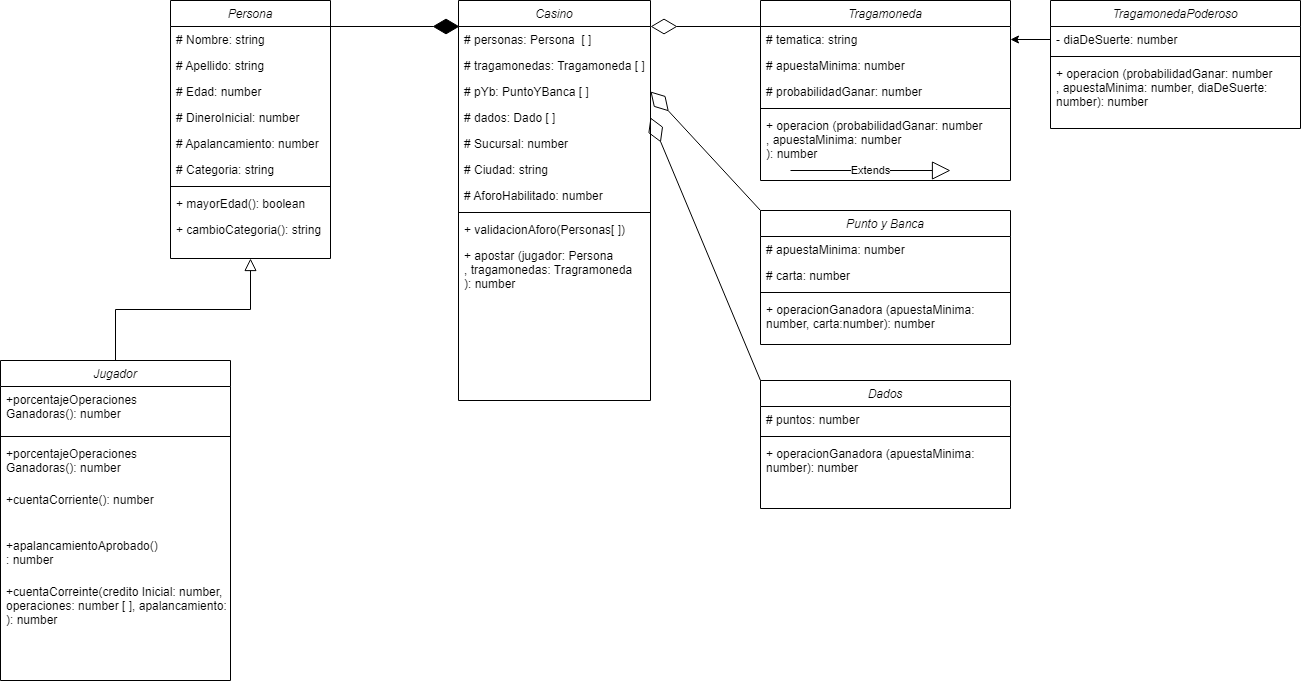

The diagram above was exported from draw.io. Its source (the exported page's mxGraphModel, read from the mxfile embedded in the PNG):
<mxGraphModel dx="868" dy="393" grid="1" gridSize="10" guides="1" tooltips="1" connect="1" arrows="1" fold="1" page="1" pageScale="1" pageWidth="827" pageHeight="1169" math="0" shadow="0">
  <root>
    <mxCell id="WIyWlLk6GJQsqaUBKTNV-0" />
    <mxCell id="WIyWlLk6GJQsqaUBKTNV-1" parent="WIyWlLk6GJQsqaUBKTNV-0" />
    <mxCell id="zkfFHV4jXpPFQw0GAbJ--0" value="Persona" style="swimlane;fontStyle=2;align=center;verticalAlign=top;childLayout=stackLayout;horizontal=1;startSize=26;horizontalStack=0;resizeParent=1;resizeLast=0;collapsible=1;marginBottom=0;rounded=0;shadow=0;strokeWidth=1;" parent="WIyWlLk6GJQsqaUBKTNV-1" vertex="1">
      <mxGeometry x="220" width="160" height="258" as="geometry">
        <mxRectangle x="230" y="140" width="160" height="26" as="alternateBounds" />
      </mxGeometry>
    </mxCell>
    <mxCell id="zkfFHV4jXpPFQw0GAbJ--1" value="# Nombre: string" style="text;align=left;verticalAlign=top;spacingLeft=4;spacingRight=4;overflow=hidden;rotatable=0;points=[[0,0.5],[1,0.5]];portConstraint=eastwest;" parent="zkfFHV4jXpPFQw0GAbJ--0" vertex="1">
      <mxGeometry y="26" width="160" height="26" as="geometry" />
    </mxCell>
    <mxCell id="zkfFHV4jXpPFQw0GAbJ--2" value="# Apellido: string" style="text;align=left;verticalAlign=top;spacingLeft=4;spacingRight=4;overflow=hidden;rotatable=0;points=[[0,0.5],[1,0.5]];portConstraint=eastwest;rounded=0;shadow=0;html=0;" parent="zkfFHV4jXpPFQw0GAbJ--0" vertex="1">
      <mxGeometry y="52" width="160" height="26" as="geometry" />
    </mxCell>
    <mxCell id="zkfFHV4jXpPFQw0GAbJ--3" value="# Edad: number" style="text;align=left;verticalAlign=top;spacingLeft=4;spacingRight=4;overflow=hidden;rotatable=0;points=[[0,0.5],[1,0.5]];portConstraint=eastwest;rounded=0;shadow=0;html=0;" parent="zkfFHV4jXpPFQw0GAbJ--0" vertex="1">
      <mxGeometry y="78" width="160" height="26" as="geometry" />
    </mxCell>
    <mxCell id="Tq39l7YHRJZtb3cvcXev-0" value="# DineroInicial: number" style="text;align=left;verticalAlign=top;spacingLeft=4;spacingRight=4;overflow=hidden;rotatable=0;points=[[0,0.5],[1,0.5]];portConstraint=eastwest;rounded=0;shadow=0;html=0;" vertex="1" parent="zkfFHV4jXpPFQw0GAbJ--0">
      <mxGeometry y="104" width="160" height="26" as="geometry" />
    </mxCell>
    <mxCell id="Tq39l7YHRJZtb3cvcXev-2" value="# Apalancamiento: number" style="text;align=left;verticalAlign=top;spacingLeft=4;spacingRight=4;overflow=hidden;rotatable=0;points=[[0,0.5],[1,0.5]];portConstraint=eastwest;rounded=0;shadow=0;html=0;" vertex="1" parent="zkfFHV4jXpPFQw0GAbJ--0">
      <mxGeometry y="130" width="160" height="26" as="geometry" />
    </mxCell>
    <mxCell id="Tq39l7YHRJZtb3cvcXev-1" value="# Categoria: string" style="text;align=left;verticalAlign=top;spacingLeft=4;spacingRight=4;overflow=hidden;rotatable=0;points=[[0,0.5],[1,0.5]];portConstraint=eastwest;rounded=0;shadow=0;html=0;" vertex="1" parent="zkfFHV4jXpPFQw0GAbJ--0">
      <mxGeometry y="156" width="160" height="26" as="geometry" />
    </mxCell>
    <mxCell id="zkfFHV4jXpPFQw0GAbJ--4" value="" style="line;html=1;strokeWidth=1;align=left;verticalAlign=middle;spacingTop=-1;spacingLeft=3;spacingRight=3;rotatable=0;labelPosition=right;points=[];portConstraint=eastwest;" parent="zkfFHV4jXpPFQw0GAbJ--0" vertex="1">
      <mxGeometry y="182" width="160" height="8" as="geometry" />
    </mxCell>
    <mxCell id="zkfFHV4jXpPFQw0GAbJ--5" value="+ mayorEdad(): boolean" style="text;align=left;verticalAlign=top;spacingLeft=4;spacingRight=4;overflow=hidden;rotatable=0;points=[[0,0.5],[1,0.5]];portConstraint=eastwest;" parent="zkfFHV4jXpPFQw0GAbJ--0" vertex="1">
      <mxGeometry y="190" width="160" height="26" as="geometry" />
    </mxCell>
    <mxCell id="Tq39l7YHRJZtb3cvcXev-3" value="+ cambioCategoria(): string" style="text;align=left;verticalAlign=top;spacingLeft=4;spacingRight=4;overflow=hidden;rotatable=0;points=[[0,0.5],[1,0.5]];portConstraint=eastwest;" vertex="1" parent="zkfFHV4jXpPFQw0GAbJ--0">
      <mxGeometry y="216" width="160" height="26" as="geometry" />
    </mxCell>
    <mxCell id="zkfFHV4jXpPFQw0GAbJ--6" value="Jugador" style="swimlane;fontStyle=2;align=center;verticalAlign=top;childLayout=stackLayout;horizontal=1;startSize=26;horizontalStack=0;resizeParent=1;resizeLast=0;collapsible=1;marginBottom=0;rounded=0;shadow=0;strokeWidth=1;" parent="WIyWlLk6GJQsqaUBKTNV-1" vertex="1">
      <mxGeometry x="50" y="360" width="230" height="320" as="geometry">
        <mxRectangle x="130" y="380" width="160" height="26" as="alternateBounds" />
      </mxGeometry>
    </mxCell>
    <mxCell id="Tq39l7YHRJZtb3cvcXev-4" value="+porcentajeOperaciones&#10;Ganadoras(): number" style="text;align=left;verticalAlign=top;spacingLeft=4;spacingRight=4;overflow=hidden;rotatable=0;points=[[0,0.5],[1,0.5]];portConstraint=eastwest;fontStyle=0" vertex="1" parent="zkfFHV4jXpPFQw0GAbJ--6">
      <mxGeometry y="26" width="230" height="46" as="geometry" />
    </mxCell>
    <mxCell id="zkfFHV4jXpPFQw0GAbJ--9" value="" style="line;html=1;strokeWidth=1;align=left;verticalAlign=middle;spacingTop=-1;spacingLeft=3;spacingRight=3;rotatable=0;labelPosition=right;points=[];portConstraint=eastwest;" parent="zkfFHV4jXpPFQw0GAbJ--6" vertex="1">
      <mxGeometry y="72" width="230" height="8" as="geometry" />
    </mxCell>
    <mxCell id="zkfFHV4jXpPFQw0GAbJ--10" value="+porcentajeOperaciones&#10;Ganadoras(): number" style="text;align=left;verticalAlign=top;spacingLeft=4;spacingRight=4;overflow=hidden;rotatable=0;points=[[0,0.5],[1,0.5]];portConstraint=eastwest;fontStyle=0" parent="zkfFHV4jXpPFQw0GAbJ--6" vertex="1">
      <mxGeometry y="80" width="230" height="46" as="geometry" />
    </mxCell>
    <mxCell id="Tq39l7YHRJZtb3cvcXev-5" value="+cuentaCorriente(): number" style="text;align=left;verticalAlign=top;spacingLeft=4;spacingRight=4;overflow=hidden;rotatable=0;points=[[0,0.5],[1,0.5]];portConstraint=eastwest;fontStyle=0" vertex="1" parent="zkfFHV4jXpPFQw0GAbJ--6">
      <mxGeometry y="126" width="230" height="46" as="geometry" />
    </mxCell>
    <mxCell id="Tq39l7YHRJZtb3cvcXev-6" value="+apalancamientoAprobado()&#10;: number" style="text;align=left;verticalAlign=top;spacingLeft=4;spacingRight=4;overflow=hidden;rotatable=0;points=[[0,0.5],[1,0.5]];portConstraint=eastwest;fontStyle=0" vertex="1" parent="zkfFHV4jXpPFQw0GAbJ--6">
      <mxGeometry y="172" width="230" height="46" as="geometry" />
    </mxCell>
    <mxCell id="Tq39l7YHRJZtb3cvcXev-7" value="+cuentaCorreinte(credito Inicial: number,&#10;operaciones: number [ ], apalancamiento: number&#10;): number&#10;" style="text;align=left;verticalAlign=top;spacingLeft=4;spacingRight=4;overflow=hidden;rotatable=0;points=[[0,0.5],[1,0.5]];portConstraint=eastwest;fontStyle=0" vertex="1" parent="zkfFHV4jXpPFQw0GAbJ--6">
      <mxGeometry y="218" width="230" height="70" as="geometry" />
    </mxCell>
    <mxCell id="zkfFHV4jXpPFQw0GAbJ--12" value="" style="endArrow=block;endSize=10;endFill=0;shadow=0;strokeWidth=1;rounded=0;edgeStyle=elbowEdgeStyle;elbow=vertical;" parent="WIyWlLk6GJQsqaUBKTNV-1" source="zkfFHV4jXpPFQw0GAbJ--6" target="zkfFHV4jXpPFQw0GAbJ--0" edge="1">
      <mxGeometry width="160" relative="1" as="geometry">
        <mxPoint x="200" y="203" as="sourcePoint" />
        <mxPoint x="200" y="203" as="targetPoint" />
      </mxGeometry>
    </mxCell>
    <mxCell id="zkfFHV4jXpPFQw0GAbJ--17" value="Casino" style="swimlane;fontStyle=2;align=center;verticalAlign=top;childLayout=stackLayout;horizontal=1;startSize=26;horizontalStack=0;resizeParent=1;resizeLast=0;collapsible=1;marginBottom=0;rounded=0;shadow=0;strokeWidth=1;" parent="WIyWlLk6GJQsqaUBKTNV-1" vertex="1">
      <mxGeometry x="508" width="192" height="400" as="geometry">
        <mxRectangle x="550" y="140" width="160" height="26" as="alternateBounds" />
      </mxGeometry>
    </mxCell>
    <mxCell id="zkfFHV4jXpPFQw0GAbJ--18" value="# personas: Persona  [ ]" style="text;align=left;verticalAlign=top;spacingLeft=4;spacingRight=4;overflow=hidden;rotatable=0;points=[[0,0.5],[1,0.5]];portConstraint=eastwest;" parent="zkfFHV4jXpPFQw0GAbJ--17" vertex="1">
      <mxGeometry y="26" width="192" height="26" as="geometry" />
    </mxCell>
    <mxCell id="zkfFHV4jXpPFQw0GAbJ--19" value="# tragamonedas: Tragamoneda [ ]" style="text;align=left;verticalAlign=top;spacingLeft=4;spacingRight=4;overflow=hidden;rotatable=0;points=[[0,0.5],[1,0.5]];portConstraint=eastwest;rounded=0;shadow=0;html=0;" parent="zkfFHV4jXpPFQw0GAbJ--17" vertex="1">
      <mxGeometry y="52" width="192" height="26" as="geometry" />
    </mxCell>
    <mxCell id="Tq39l7YHRJZtb3cvcXev-49" value="# pYb: PuntoYBanca [ ]" style="text;align=left;verticalAlign=top;spacingLeft=4;spacingRight=4;overflow=hidden;rotatable=0;points=[[0,0.5],[1,0.5]];portConstraint=eastwest;rounded=0;shadow=0;html=0;" vertex="1" parent="zkfFHV4jXpPFQw0GAbJ--17">
      <mxGeometry y="78" width="192" height="26" as="geometry" />
    </mxCell>
    <mxCell id="Tq39l7YHRJZtb3cvcXev-48" value="# dados: Dado [ ]" style="text;align=left;verticalAlign=top;spacingLeft=4;spacingRight=4;overflow=hidden;rotatable=0;points=[[0,0.5],[1,0.5]];portConstraint=eastwest;rounded=0;shadow=0;html=0;" vertex="1" parent="zkfFHV4jXpPFQw0GAbJ--17">
      <mxGeometry y="104" width="192" height="26" as="geometry" />
    </mxCell>
    <mxCell id="zkfFHV4jXpPFQw0GAbJ--20" value="# Sucursal: number" style="text;align=left;verticalAlign=top;spacingLeft=4;spacingRight=4;overflow=hidden;rotatable=0;points=[[0,0.5],[1,0.5]];portConstraint=eastwest;rounded=0;shadow=0;html=0;" parent="zkfFHV4jXpPFQw0GAbJ--17" vertex="1">
      <mxGeometry y="130" width="192" height="26" as="geometry" />
    </mxCell>
    <mxCell id="zkfFHV4jXpPFQw0GAbJ--21" value="# Ciudad: string" style="text;align=left;verticalAlign=top;spacingLeft=4;spacingRight=4;overflow=hidden;rotatable=0;points=[[0,0.5],[1,0.5]];portConstraint=eastwest;rounded=0;shadow=0;html=0;" parent="zkfFHV4jXpPFQw0GAbJ--17" vertex="1">
      <mxGeometry y="156" width="192" height="26" as="geometry" />
    </mxCell>
    <mxCell id="zkfFHV4jXpPFQw0GAbJ--22" value="# AforoHabilitado: number" style="text;align=left;verticalAlign=top;spacingLeft=4;spacingRight=4;overflow=hidden;rotatable=0;points=[[0,0.5],[1,0.5]];portConstraint=eastwest;rounded=0;shadow=0;html=0;" parent="zkfFHV4jXpPFQw0GAbJ--17" vertex="1">
      <mxGeometry y="182" width="192" height="26" as="geometry" />
    </mxCell>
    <mxCell id="zkfFHV4jXpPFQw0GAbJ--23" value="" style="line;html=1;strokeWidth=1;align=left;verticalAlign=middle;spacingTop=-1;spacingLeft=3;spacingRight=3;rotatable=0;labelPosition=right;points=[];portConstraint=eastwest;" parent="zkfFHV4jXpPFQw0GAbJ--17" vertex="1">
      <mxGeometry y="208" width="192" height="8" as="geometry" />
    </mxCell>
    <mxCell id="zkfFHV4jXpPFQw0GAbJ--24" value="+ validacionAforo(Personas[ ])" style="text;align=left;verticalAlign=top;spacingLeft=4;spacingRight=4;overflow=hidden;rotatable=0;points=[[0,0.5],[1,0.5]];portConstraint=eastwest;" parent="zkfFHV4jXpPFQw0GAbJ--17" vertex="1">
      <mxGeometry y="216" width="192" height="26" as="geometry" />
    </mxCell>
    <mxCell id="Tq39l7YHRJZtb3cvcXev-18" value="+ apostar (jugador: Persona&#10;, tragamonedas: Tragramoneda&#10;): number" style="text;strokeColor=none;fillColor=none;align=left;verticalAlign=top;spacingLeft=4;spacingRight=4;overflow=hidden;rotatable=0;points=[[0,0.5],[1,0.5]];portConstraint=eastwest;" vertex="1" parent="zkfFHV4jXpPFQw0GAbJ--17">
      <mxGeometry y="242" width="192" height="60" as="geometry" />
    </mxCell>
    <mxCell id="Tq39l7YHRJZtb3cvcXev-9" value="" style="endArrow=diamondThin;endFill=1;endSize=24;html=1;rounded=0;" edge="1" parent="WIyWlLk6GJQsqaUBKTNV-1">
      <mxGeometry width="160" relative="1" as="geometry">
        <mxPoint x="349" y="26" as="sourcePoint" />
        <mxPoint x="509" y="26" as="targetPoint" />
      </mxGeometry>
    </mxCell>
    <mxCell id="Tq39l7YHRJZtb3cvcXev-10" value="" style="endArrow=diamondThin;endFill=0;endSize=24;html=1;rounded=0;entryX=1.021;entryY=0.154;entryDx=0;entryDy=0;entryPerimeter=0;" edge="1" parent="WIyWlLk6GJQsqaUBKTNV-1">
      <mxGeometry width="160" relative="1" as="geometry">
        <mxPoint x="816" y="26" as="sourcePoint" />
        <mxPoint x="700.0319999999999" y="26.00400000000002" as="targetPoint" />
      </mxGeometry>
    </mxCell>
    <mxCell id="Tq39l7YHRJZtb3cvcXev-15" value="Tragamoneda" style="swimlane;fontStyle=2;align=center;verticalAlign=top;childLayout=stackLayout;horizontal=1;startSize=26;horizontalStack=0;resizeParent=1;resizeParentMax=0;resizeLast=0;collapsible=1;marginBottom=0;" vertex="1" parent="WIyWlLk6GJQsqaUBKTNV-1">
      <mxGeometry x="810" width="250" height="180" as="geometry" />
    </mxCell>
    <mxCell id="Tq39l7YHRJZtb3cvcXev-16" value="# tematica: string" style="text;strokeColor=none;fillColor=none;align=left;verticalAlign=top;spacingLeft=4;spacingRight=4;overflow=hidden;rotatable=0;points=[[0,0.5],[1,0.5]];portConstraint=eastwest;" vertex="1" parent="Tq39l7YHRJZtb3cvcXev-15">
      <mxGeometry y="26" width="250" height="26" as="geometry" />
    </mxCell>
    <mxCell id="Tq39l7YHRJZtb3cvcXev-23" value="# apuestaMinima: number" style="text;strokeColor=none;fillColor=none;align=left;verticalAlign=top;spacingLeft=4;spacingRight=4;overflow=hidden;rotatable=0;points=[[0,0.5],[1,0.5]];portConstraint=eastwest;" vertex="1" parent="Tq39l7YHRJZtb3cvcXev-15">
      <mxGeometry y="52" width="250" height="26" as="geometry" />
    </mxCell>
    <mxCell id="Tq39l7YHRJZtb3cvcXev-24" value="# probabilidadGanar: number" style="text;strokeColor=none;fillColor=none;align=left;verticalAlign=top;spacingLeft=4;spacingRight=4;overflow=hidden;rotatable=0;points=[[0,0.5],[1,0.5]];portConstraint=eastwest;" vertex="1" parent="Tq39l7YHRJZtb3cvcXev-15">
      <mxGeometry y="78" width="250" height="26" as="geometry" />
    </mxCell>
    <mxCell id="Tq39l7YHRJZtb3cvcXev-17" value="" style="line;strokeWidth=1;fillColor=none;align=left;verticalAlign=middle;spacingTop=-1;spacingLeft=3;spacingRight=3;rotatable=0;labelPosition=right;points=[];portConstraint=eastwest;strokeColor=inherit;" vertex="1" parent="Tq39l7YHRJZtb3cvcXev-15">
      <mxGeometry y="104" width="250" height="8" as="geometry" />
    </mxCell>
    <mxCell id="Tq39l7YHRJZtb3cvcXev-26" value="+ operacion (probabilidadGanar: number&#10;, apuestaMinima: number&#10;): number" style="text;strokeColor=none;fillColor=none;align=left;verticalAlign=top;spacingLeft=4;spacingRight=4;overflow=hidden;rotatable=0;points=[[0,0.5],[1,0.5]];portConstraint=eastwest;" vertex="1" parent="Tq39l7YHRJZtb3cvcXev-15">
      <mxGeometry y="112" width="250" height="68" as="geometry" />
    </mxCell>
    <mxCell id="Tq39l7YHRJZtb3cvcXev-27" value="Punto y Banca" style="swimlane;fontStyle=2;align=center;verticalAlign=top;childLayout=stackLayout;horizontal=1;startSize=26;horizontalStack=0;resizeParent=1;resizeParentMax=0;resizeLast=0;collapsible=1;marginBottom=0;" vertex="1" parent="WIyWlLk6GJQsqaUBKTNV-1">
      <mxGeometry x="810" y="210" width="250" height="134" as="geometry" />
    </mxCell>
    <mxCell id="Tq39l7YHRJZtb3cvcXev-29" value="# apuestaMinima: number" style="text;strokeColor=none;fillColor=none;align=left;verticalAlign=top;spacingLeft=4;spacingRight=4;overflow=hidden;rotatable=0;points=[[0,0.5],[1,0.5]];portConstraint=eastwest;" vertex="1" parent="Tq39l7YHRJZtb3cvcXev-27">
      <mxGeometry y="26" width="250" height="26" as="geometry" />
    </mxCell>
    <mxCell id="Tq39l7YHRJZtb3cvcXev-50" value="# carta: number" style="text;strokeColor=none;fillColor=none;align=left;verticalAlign=top;spacingLeft=4;spacingRight=4;overflow=hidden;rotatable=0;points=[[0,0.5],[1,0.5]];portConstraint=eastwest;" vertex="1" parent="Tq39l7YHRJZtb3cvcXev-27">
      <mxGeometry y="52" width="250" height="26" as="geometry" />
    </mxCell>
    <mxCell id="Tq39l7YHRJZtb3cvcXev-31" value="" style="line;strokeWidth=1;fillColor=none;align=left;verticalAlign=middle;spacingTop=-1;spacingLeft=3;spacingRight=3;rotatable=0;labelPosition=right;points=[];portConstraint=eastwest;strokeColor=inherit;" vertex="1" parent="Tq39l7YHRJZtb3cvcXev-27">
      <mxGeometry y="78" width="250" height="8" as="geometry" />
    </mxCell>
    <mxCell id="Tq39l7YHRJZtb3cvcXev-32" value="+ operacionGanadora (apuestaMinima: &#10;number, carta:number): number" style="text;strokeColor=none;fillColor=none;align=left;verticalAlign=top;spacingLeft=4;spacingRight=4;overflow=hidden;rotatable=0;points=[[0,0.5],[1,0.5]];portConstraint=eastwest;" vertex="1" parent="Tq39l7YHRJZtb3cvcXev-27">
      <mxGeometry y="86" width="250" height="48" as="geometry" />
    </mxCell>
    <mxCell id="Tq39l7YHRJZtb3cvcXev-33" value="" style="endArrow=diamondThin;endFill=0;endSize=24;html=1;rounded=0;entryX=1;entryY=0.5;entryDx=0;entryDy=0;exitX=0;exitY=0;exitDx=0;exitDy=0;" edge="1" parent="WIyWlLk6GJQsqaUBKTNV-1" source="Tq39l7YHRJZtb3cvcXev-27" target="Tq39l7YHRJZtb3cvcXev-49">
      <mxGeometry width="160" relative="1" as="geometry">
        <mxPoint x="826" y="36" as="sourcePoint" />
        <mxPoint x="710.0319999999999" y="36.00400000000002" as="targetPoint" />
      </mxGeometry>
    </mxCell>
    <mxCell id="Tq39l7YHRJZtb3cvcXev-35" value="TragamonedaPoderoso" style="swimlane;fontStyle=2;align=center;verticalAlign=top;childLayout=stackLayout;horizontal=1;startSize=26;horizontalStack=0;resizeParent=1;resizeParentMax=0;resizeLast=0;collapsible=1;marginBottom=0;" vertex="1" parent="WIyWlLk6GJQsqaUBKTNV-1">
      <mxGeometry x="1100" width="250" height="128" as="geometry" />
    </mxCell>
    <mxCell id="Tq39l7YHRJZtb3cvcXev-38" value="- diaDeSuerte: number" style="text;strokeColor=none;fillColor=none;align=left;verticalAlign=top;spacingLeft=4;spacingRight=4;overflow=hidden;rotatable=0;points=[[0,0.5],[1,0.5]];portConstraint=eastwest;" vertex="1" parent="Tq39l7YHRJZtb3cvcXev-35">
      <mxGeometry y="26" width="250" height="26" as="geometry" />
    </mxCell>
    <mxCell id="Tq39l7YHRJZtb3cvcXev-39" value="" style="line;strokeWidth=1;fillColor=none;align=left;verticalAlign=middle;spacingTop=-1;spacingLeft=3;spacingRight=3;rotatable=0;labelPosition=right;points=[];portConstraint=eastwest;strokeColor=inherit;" vertex="1" parent="Tq39l7YHRJZtb3cvcXev-35">
      <mxGeometry y="52" width="250" height="8" as="geometry" />
    </mxCell>
    <mxCell id="Tq39l7YHRJZtb3cvcXev-40" value="+ operacion (probabilidadGanar: number&#10;, apuestaMinima: number, diaDeSuerte:&#10;number): number" style="text;strokeColor=none;fillColor=none;align=left;verticalAlign=top;spacingLeft=4;spacingRight=4;overflow=hidden;rotatable=0;points=[[0,0.5],[1,0.5]];portConstraint=eastwest;" vertex="1" parent="Tq39l7YHRJZtb3cvcXev-35">
      <mxGeometry y="60" width="250" height="68" as="geometry" />
    </mxCell>
    <mxCell id="Tq39l7YHRJZtb3cvcXev-41" value="Extends" style="endArrow=block;endSize=16;endFill=0;html=1;rounded=0;" edge="1" parent="WIyWlLk6GJQsqaUBKTNV-1">
      <mxGeometry width="160" relative="1" as="geometry">
        <mxPoint x="840" y="170" as="sourcePoint" />
        <mxPoint x="1000" y="170" as="targetPoint" />
      </mxGeometry>
    </mxCell>
    <mxCell id="Tq39l7YHRJZtb3cvcXev-42" style="edgeStyle=orthogonalEdgeStyle;rounded=0;orthogonalLoop=1;jettySize=auto;html=1;exitX=0;exitY=0.5;exitDx=0;exitDy=0;entryX=1;entryY=0.5;entryDx=0;entryDy=0;" edge="1" parent="WIyWlLk6GJQsqaUBKTNV-1" target="Tq39l7YHRJZtb3cvcXev-16">
      <mxGeometry relative="1" as="geometry">
        <mxPoint x="1100" y="39" as="sourcePoint" />
      </mxGeometry>
    </mxCell>
    <mxCell id="Tq39l7YHRJZtb3cvcXev-43" value="Dados" style="swimlane;fontStyle=2;align=center;verticalAlign=top;childLayout=stackLayout;horizontal=1;startSize=26;horizontalStack=0;resizeParent=1;resizeParentMax=0;resizeLast=0;collapsible=1;marginBottom=0;" vertex="1" parent="WIyWlLk6GJQsqaUBKTNV-1">
      <mxGeometry x="810" y="380" width="250" height="128" as="geometry" />
    </mxCell>
    <mxCell id="Tq39l7YHRJZtb3cvcXev-44" value="# puntos: number" style="text;strokeColor=none;fillColor=none;align=left;verticalAlign=top;spacingLeft=4;spacingRight=4;overflow=hidden;rotatable=0;points=[[0,0.5],[1,0.5]];portConstraint=eastwest;" vertex="1" parent="Tq39l7YHRJZtb3cvcXev-43">
      <mxGeometry y="26" width="250" height="26" as="geometry" />
    </mxCell>
    <mxCell id="Tq39l7YHRJZtb3cvcXev-45" value="" style="line;strokeWidth=1;fillColor=none;align=left;verticalAlign=middle;spacingTop=-1;spacingLeft=3;spacingRight=3;rotatable=0;labelPosition=right;points=[];portConstraint=eastwest;strokeColor=inherit;" vertex="1" parent="Tq39l7YHRJZtb3cvcXev-43">
      <mxGeometry y="52" width="250" height="8" as="geometry" />
    </mxCell>
    <mxCell id="Tq39l7YHRJZtb3cvcXev-46" value="+ operacionGanadora (apuestaMinima: &#10;number): number" style="text;strokeColor=none;fillColor=none;align=left;verticalAlign=top;spacingLeft=4;spacingRight=4;overflow=hidden;rotatable=0;points=[[0,0.5],[1,0.5]];portConstraint=eastwest;" vertex="1" parent="Tq39l7YHRJZtb3cvcXev-43">
      <mxGeometry y="60" width="250" height="68" as="geometry" />
    </mxCell>
    <mxCell id="Tq39l7YHRJZtb3cvcXev-47" value="" style="endArrow=diamondThin;endFill=0;endSize=24;html=1;rounded=0;exitX=0;exitY=0;exitDx=0;exitDy=0;entryX=1;entryY=0.5;entryDx=0;entryDy=0;" edge="1" parent="WIyWlLk6GJQsqaUBKTNV-1" source="Tq39l7YHRJZtb3cvcXev-43" target="Tq39l7YHRJZtb3cvcXev-48">
      <mxGeometry width="160" relative="1" as="geometry">
        <mxPoint x="820" y="220" as="sourcePoint" />
        <mxPoint x="700" y="250" as="targetPoint" />
      </mxGeometry>
    </mxCell>
  </root>
</mxGraphModel>